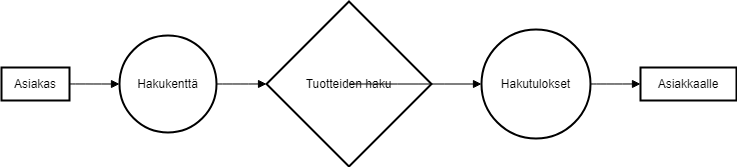

The diagram above was exported from draw.io. Its source (the exported page's mxGraphModel, read from the mxfile embedded in the PNG):
<mxGraphModel>
  <root>
    <mxCell id="0" />
    <mxCell id="1" parent="0" />
    <mxCell id="2" value="Asiakas" style="whiteSpace=wrap;strokeWidth=2;" vertex="1" parent="1">
      <mxGeometry y="66" width="68" height="33" as="geometry" />
    </mxCell>
    <mxCell id="3" value="Hakukenttä" style="ellipse;aspect=fixed;strokeWidth=2;whiteSpace=wrap;" vertex="1" parent="1">
      <mxGeometry x="118" y="34" width="97" height="97" as="geometry" />
    </mxCell>
    <mxCell id="4" value="Tuotteiden haku" style="rhombus;strokeWidth=2;whiteSpace=wrap;" vertex="1" parent="1">
      <mxGeometry x="265" width="165" height="165" as="geometry" />
    </mxCell>
    <mxCell id="5" value="Hakutulokset" style="ellipse;aspect=fixed;strokeWidth=2;whiteSpace=wrap;" vertex="1" parent="1">
      <mxGeometry x="480" y="28" width="109" height="109" as="geometry" />
    </mxCell>
    <mxCell id="6" value="Asiakkaalle" style="whiteSpace=wrap;strokeWidth=2;" vertex="1" parent="1">
      <mxGeometry x="639" y="66" width="96" height="33" as="geometry" />
    </mxCell>
    <mxCell id="7" value="" style="curved=1;startArrow=none;endArrow=block;exitX=0.9946690727682674;exitY=0.4991714015151515;entryX=-0.003737144863482603;entryY=0.4997181056701031;" edge="1" parent="1" source="2" target="3">
      <mxGeometry relative="1" as="geometry">
        <Array as="points" />
      </mxGeometry>
    </mxCell>
    <mxCell id="8" value="" style="curved=1;startArrow=none;endArrow=block;exitX=0.9996134177925661;exitY=0.4997181056701031;entryX=-0.0002272634795217803;entryY=0.4998342803030303;" edge="1" parent="1" source="3" target="4">
      <mxGeometry relative="1" as="geometry">
        <Array as="points" />
      </mxGeometry>
    </mxCell>
    <mxCell id="9" value="" style="curved=1;startArrow=none;endArrow=block;exitX=0.9994412971265388;exitY=0.4998342803030303;entryX=-0.0008457428818448968;entryY=0.49974913990825687;" edge="1" parent="1" source="4" target="5">
      <mxGeometry relative="1" as="geometry">
        <Array as="points" />
      </mxGeometry>
    </mxCell>
    <mxCell id="10" value="" style="curved=1;startArrow=none;endArrow=block;exitX=0.996875027997778;exitY=0.49974913990825687;entryX=-0.003548145294189453;entryY=0.4991714015151515;" edge="1" parent="1" source="5" target="6">
      <mxGeometry relative="1" as="geometry">
        <Array as="points" />
      </mxGeometry>
    </mxCell>
  </root>
</mxGraphModel>